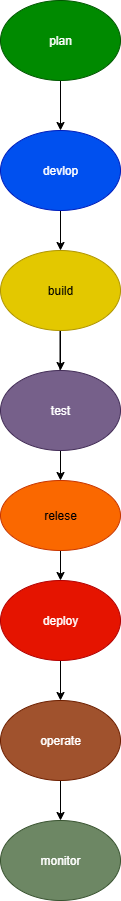

The diagram above was exported from draw.io. Its source (the exported page's mxGraphModel, read from the mxfile embedded in the PNG):
<mxGraphModel dx="1042" dy="562" grid="1" gridSize="10" guides="1" tooltips="1" connect="1" arrows="1" fold="1" page="1" pageScale="1" pageWidth="850" pageHeight="1100" math="0" shadow="0">
  <root>
    <mxCell id="0" />
    <mxCell id="1" parent="0" />
    <mxCell id="H6dcC9UF0tft20ZeyhQg-3" style="edgeStyle=orthogonalEdgeStyle;rounded=0;orthogonalLoop=1;jettySize=auto;html=1;exitX=0.5;exitY=1;exitDx=0;exitDy=0;entryX=0.5;entryY=0;entryDx=0;entryDy=0;" edge="1" parent="1" source="H6dcC9UF0tft20ZeyhQg-1" target="H6dcC9UF0tft20ZeyhQg-2">
      <mxGeometry relative="1" as="geometry" />
    </mxCell>
    <mxCell id="H6dcC9UF0tft20ZeyhQg-1" value="plan" style="ellipse;whiteSpace=wrap;html=1;fillColor=#008a00;fontColor=#ffffff;strokeColor=#005700;" vertex="1" parent="1">
      <mxGeometry x="80" width="120" height="80" as="geometry" />
    </mxCell>
    <mxCell id="H6dcC9UF0tft20ZeyhQg-11" style="edgeStyle=orthogonalEdgeStyle;rounded=0;orthogonalLoop=1;jettySize=auto;html=1;exitX=0.5;exitY=1;exitDx=0;exitDy=0;entryX=0.5;entryY=0;entryDx=0;entryDy=0;" edge="1" parent="1" source="H6dcC9UF0tft20ZeyhQg-2" target="H6dcC9UF0tft20ZeyhQg-4">
      <mxGeometry relative="1" as="geometry" />
    </mxCell>
    <mxCell id="H6dcC9UF0tft20ZeyhQg-2" value="devlop" style="ellipse;whiteSpace=wrap;html=1;strokeColor=#001DBC;fillColor=#0050ef;fontColor=#ffffff;" vertex="1" parent="1">
      <mxGeometry x="80" y="130" width="120" height="80" as="geometry" />
    </mxCell>
    <mxCell id="H6dcC9UF0tft20ZeyhQg-6" value="" style="edgeStyle=orthogonalEdgeStyle;rounded=0;orthogonalLoop=1;jettySize=auto;html=1;exitX=0.5;exitY=0;exitDx=0;exitDy=0;" edge="1" parent="1">
      <mxGeometry relative="1" as="geometry">
        <mxPoint x="139.5" y="300" as="sourcePoint" />
        <mxPoint x="139.5" y="380" as="targetPoint" />
      </mxGeometry>
    </mxCell>
    <mxCell id="H6dcC9UF0tft20ZeyhQg-7" value="" style="edgeStyle=orthogonalEdgeStyle;rounded=0;orthogonalLoop=1;jettySize=auto;html=1;" edge="1" parent="1" source="H6dcC9UF0tft20ZeyhQg-4" target="H6dcC9UF0tft20ZeyhQg-5">
      <mxGeometry relative="1" as="geometry" />
    </mxCell>
    <mxCell id="H6dcC9UF0tft20ZeyhQg-4" value="build" style="ellipse;whiteSpace=wrap;html=1;fillColor=#e3c800;fontColor=#000000;strokeColor=#B09500;" vertex="1" parent="1">
      <mxGeometry x="80" y="250" width="120" height="80" as="geometry" />
    </mxCell>
    <mxCell id="H6dcC9UF0tft20ZeyhQg-13" value="" style="edgeStyle=orthogonalEdgeStyle;rounded=0;orthogonalLoop=1;jettySize=auto;html=1;" edge="1" parent="1" source="H6dcC9UF0tft20ZeyhQg-5" target="H6dcC9UF0tft20ZeyhQg-12">
      <mxGeometry relative="1" as="geometry" />
    </mxCell>
    <mxCell id="H6dcC9UF0tft20ZeyhQg-5" value="test" style="ellipse;whiteSpace=wrap;html=1;fillColor=#76608a;fontColor=#ffffff;strokeColor=#432D57;" vertex="1" parent="1">
      <mxGeometry x="80" y="370" width="120" height="80" as="geometry" />
    </mxCell>
    <mxCell id="H6dcC9UF0tft20ZeyhQg-17" value="" style="edgeStyle=orthogonalEdgeStyle;rounded=0;orthogonalLoop=1;jettySize=auto;html=1;" edge="1" parent="1" source="H6dcC9UF0tft20ZeyhQg-12" target="H6dcC9UF0tft20ZeyhQg-14">
      <mxGeometry relative="1" as="geometry">
        <Array as="points">
          <mxPoint x="140" y="550" />
          <mxPoint x="140" y="550" />
        </Array>
      </mxGeometry>
    </mxCell>
    <mxCell id="H6dcC9UF0tft20ZeyhQg-12" value="relese" style="ellipse;whiteSpace=wrap;html=1;fillColor=#fa6800;fontColor=#000000;strokeColor=#C73500;" vertex="1" parent="1">
      <mxGeometry x="80" y="480" width="120" height="70" as="geometry" />
    </mxCell>
    <mxCell id="H6dcC9UF0tft20ZeyhQg-18" value="" style="edgeStyle=orthogonalEdgeStyle;rounded=0;orthogonalLoop=1;jettySize=auto;html=1;" edge="1" parent="1" source="H6dcC9UF0tft20ZeyhQg-14" target="H6dcC9UF0tft20ZeyhQg-15">
      <mxGeometry relative="1" as="geometry" />
    </mxCell>
    <mxCell id="H6dcC9UF0tft20ZeyhQg-14" value="deploy" style="ellipse;whiteSpace=wrap;html=1;fillColor=#e51400;fontColor=#ffffff;strokeColor=#B20000;" vertex="1" parent="1">
      <mxGeometry x="80" y="580" width="120" height="80" as="geometry" />
    </mxCell>
    <mxCell id="H6dcC9UF0tft20ZeyhQg-19" value="" style="edgeStyle=orthogonalEdgeStyle;rounded=0;orthogonalLoop=1;jettySize=auto;html=1;" edge="1" parent="1" source="H6dcC9UF0tft20ZeyhQg-15" target="H6dcC9UF0tft20ZeyhQg-16">
      <mxGeometry relative="1" as="geometry" />
    </mxCell>
    <mxCell id="H6dcC9UF0tft20ZeyhQg-15" value="operate" style="ellipse;whiteSpace=wrap;html=1;fillColor=#a0522d;fontColor=#ffffff;strokeColor=#6D1F00;" vertex="1" parent="1">
      <mxGeometry x="80" y="700" width="120" height="80" as="geometry" />
    </mxCell>
    <mxCell id="H6dcC9UF0tft20ZeyhQg-16" value="monitor" style="ellipse;whiteSpace=wrap;html=1;fillColor=#6d8764;fontColor=#ffffff;strokeColor=#3A5431;" vertex="1" parent="1">
      <mxGeometry x="80" y="820" width="120" height="80" as="geometry" />
    </mxCell>
  </root>
</mxGraphModel>